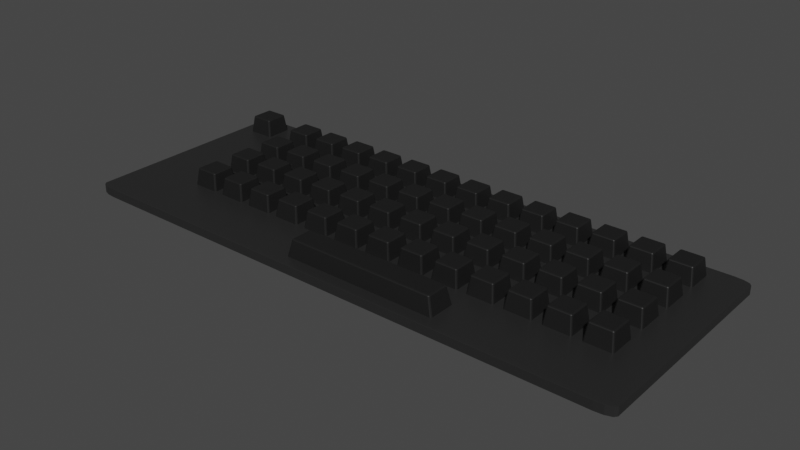 # Source: keyboard.blend  (saved by Blender 2.91.10; exported with 4.5.12 LTS)
import bpy
from mathutils import Matrix  # noqa: F401  (used for matrix-valued properties, if any)

bpy.ops.wm.read_factory_settings(use_empty=True)
scene = bpy.context.scene
scene.name = 'Scene'

# ---- collections
col_collection = bpy.data.collections.new('Collection'); scene.collection.children.link(col_collection)

# ---- materials (node trees are filled in below, after node groups)
mat_material_keyboard = bpy.data.materials.new('Material Keyboard')
mat_material_keyboard.alpha_threshold = 0.0
mat_material_keyboard.use_transparent_shadow = False
mat_material_keyboard.line_color = (0.0, 0.0, 0.0, 1.0)
mat_material_keys = bpy.data.materials.new('Material_Keys')
mat_material_keys.use_transparent_shadow = False

# ---- material node trees
mat_material_keyboard.use_nodes = True; mat_material_keyboard.node_tree.nodes.clear()
_N = mat_material_keyboard.node_tree.nodes; _L = mat_material_keyboard.node_tree.links
n0 = _N.new('ShaderNodeOutputMaterial'); n0.name = 'Material Output'; n0.location = (300, 300)
n1 = _N.new('ShaderNodeBsdfPrincipled'); n1.name = 'Principled BSDF'; n1.location = (10, 300)
n1.distribution = 'GGX'
n1.subsurface_method = 'BURLEY'
n1.inputs[0].default_value = (0.02026, 0.02026, 0.02026, 1.0)
n1.inputs[2].default_value = 0.4
n1.inputs[3].default_value = 1.45
n1.inputs[27].default_value = (0.0, 0.0, 0.0, 1.0)
n1.inputs[28].default_value = 1.0
_L.new(n1.outputs[0], n0.inputs[0])
n0.is_active_output = True
mat_material_keys.use_nodes = True; mat_material_keys.node_tree.nodes.clear()
_N = mat_material_keys.node_tree.nodes; _L = mat_material_keys.node_tree.links
n0 = _N.new('ShaderNodeBsdfPrincipled'); n0.name = 'Principled BSDF'; n0.location = (10, 300)
n0.distribution = 'GGX'
n0.subsurface_method = 'BURLEY'
n0.inputs[0].default_value = (0.009152, 0.009152, 0.009152, 1.0)
n0.inputs[3].default_value = 1.45
n0.inputs[27].default_value = (0.0, 0.0, 0.0, 1.0)
n0.inputs[28].default_value = 1.0
n1 = _N.new('ShaderNodeOutputMaterial'); n1.name = 'Material Output'; n1.location = (300, 300)
_L.new(n0.outputs[0], n1.inputs[0])
n1.is_active_output = True

# ---- world
world_world = bpy.data.worlds.new('World'); scene.world = world_world
world_world.use_nodes = True; world_world.node_tree.nodes.clear()
_N = world_world.node_tree.nodes; _L = world_world.node_tree.links
n0 = _N.new('ShaderNodeOutputWorld'); n0.name = 'World Output'; n0.location = (300, 300)
n1 = _N.new('ShaderNodeBackground'); n1.name = 'Background'; n1.location = (10, 300)
n1.inputs[0].default_value = (0.05088, 0.05088, 0.05088, 1.0)
_L.new(n1.outputs[0], n0.inputs[0])
n0.is_active_output = True
world_world.color = (0.05088, 0.05088, 0.05088)
world_world.use_sun_shadow = False
world_world.sun_shadow_jitter_overblur = 0.0

# ---- meshes
me_cube = bpy.data.meshes.new('Cube')
me_cube.from_pydata([(1.0, 1.0, 1.0), (1.0, 1.0, -1.0), (1.0, -1.0, 1.0), (1.0, -1.0, -1.0), (-0.6525, 1.0, 1.0), (-0.6525, 1.0, -1.0), (-0.6525, -1.0, 1.0), (-0.6525, -1.0, -1.0)], [], [(0, 4, 6, 2), (3, 2, 6, 7), (7, 6, 4, 5), (5, 1, 3, 7), (1, 0, 2, 3), (5, 4, 0, 1)])
_uv = me_cube.uv_layers.new(name='UVMap')
_uv.uv.foreach_set('vector', [0.625, 0.5, 0.875, 0.5, 0.875, 0.75, 0.625, 0.75, 0.375, 0.75, 0.625, 0.75, 0.625, 1.0, 0.375, 1.0, 0.375, 0.0, 0.625, 0.0, 0.625, 0.25, 0.375, 0.25, 0.125, 0.5, 0.375, 0.5, 0.375, 0.75, 0.125, 0.75, 0.375, 0.5, 0.625, 0.5, 0.625, 0.75, 0.375, 0.75, 0.375, 0.25, 0.625, 0.25, 0.625, 0.5, 0.375, 0.5])
me_cube.materials.append(mat_material_keyboard)
me_cube.use_remesh_preserve_volume = False
me_cube.use_remesh_preserve_attributes = False
me_cube.use_mirror_vertex_groups = False
me_cube.update()
me_cube_001 = bpy.data.meshes.new('Cube.001')
me_cube_001.from_pydata([(-1.0, -1.0, -1.0), (-0.8053, -0.8053, 1.0), (-1.0, 1.0, -1.0), (-0.8053, 0.8053, 1.0), (1.0, -1.0, -1.0), (0.8053, -0.8053, 1.0), (1.0, 1.0, -1.0), (0.8053, 0.8053, 1.0)], [], [(0, 1, 3, 2), (2, 3, 7, 6), (6, 7, 5, 4), (4, 5, 1, 0), (2, 6, 4, 0), (7, 3, 1, 5)])
_uv = me_cube_001.uv_layers.new(name='UVMap')
_uv.uv.foreach_set('vector', [0.375, 0.0, 0.625, 0.0, 0.625, 0.25, 0.375, 0.25, 0.375, 0.25, 0.625, 0.25, 0.625, 0.5, 0.375, 0.5, 0.375, 0.5, 0.625, 0.5, 0.625, 0.75, 0.375, 0.75, 0.375, 0.75, 0.625, 0.75, 0.625, 1.0, 0.375, 1.0, 0.125, 0.5, 0.375, 0.5, 0.375, 0.75, 0.125, 0.75, 0.625, 0.5, 0.875, 0.5, 0.875, 0.75, 0.625, 0.75])
me_cube_001.materials.append(mat_material_keys)
me_cube_001.use_remesh_fix_poles = True
me_cube_001.use_remesh_preserve_attributes = False
me_cube_001.use_mirror_vertex_groups = False
me_cube_001.update()
me_cube_002 = bpy.data.meshes.new('Cube.002')
me_cube_002.from_pydata([(-1.0, -1.0, -1.0), (-0.8053, -0.8053, 1.0), (-1.0, 1.0, -1.0), (-0.8053, 0.8053, 1.0), (1.0, -1.0, -1.0), (0.8053, -0.8053, 1.0), (1.0, 1.0, -1.0), (0.8053, 0.8053, 1.0)], [], [(0, 1, 3, 2), (2, 3, 7, 6), (6, 7, 5, 4), (4, 5, 1, 0), (2, 6, 4, 0), (7, 3, 1, 5)])
_uv = me_cube_002.uv_layers.new(name='UVMap')
_uv.uv.foreach_set('vector', [0.375, 0.0, 0.625, 0.0, 0.625, 0.25, 0.375, 0.25, 0.375, 0.25, 0.625, 0.25, 0.625, 0.5, 0.375, 0.5, 0.375, 0.5, 0.625, 0.5, 0.625, 0.75, 0.375, 0.75, 0.375, 0.75, 0.625, 0.75, 0.625, 1.0, 0.375, 1.0, 0.125, 0.5, 0.375, 0.5, 0.375, 0.75, 0.125, 0.75, 0.625, 0.5, 0.875, 0.5, 0.875, 0.75, 0.625, 0.75])
me_cube_002.materials.append(mat_material_keys)
me_cube_002.use_remesh_fix_poles = True
me_cube_002.use_remesh_preserve_attributes = False
me_cube_002.use_mirror_vertex_groups = False
me_cube_002.update()
me_cube_003 = bpy.data.meshes.new('Cube.003')
me_cube_003.from_pydata([(-1.0, -1.0, -1.0), (-0.8053, -0.8053, 1.0), (-1.0, 1.0, -1.0), (-0.8053, 0.8053, 1.0), (1.0, -1.0, -1.0), (0.8053, -0.8053, 1.0), (1.0, 1.0, -1.0), (0.8053, 0.8053, 1.0)], [], [(0, 1, 3, 2), (2, 3, 7, 6), (6, 7, 5, 4), (4, 5, 1, 0), (2, 6, 4, 0), (7, 3, 1, 5)])
_uv = me_cube_003.uv_layers.new(name='UVMap')
_uv.uv.foreach_set('vector', [0.375, 0.0, 0.625, 0.0, 0.625, 0.25, 0.375, 0.25, 0.375, 0.25, 0.625, 0.25, 0.625, 0.5, 0.375, 0.5, 0.375, 0.5, 0.625, 0.5, 0.625, 0.75, 0.375, 0.75, 0.375, 0.75, 0.625, 0.75, 0.625, 1.0, 0.375, 1.0, 0.125, 0.5, 0.375, 0.5, 0.375, 0.75, 0.125, 0.75, 0.625, 0.5, 0.875, 0.5, 0.875, 0.75, 0.625, 0.75])
me_cube_003.materials.append(mat_material_keys)
me_cube_003.use_remesh_fix_poles = True
me_cube_003.use_remesh_preserve_attributes = False
me_cube_003.use_mirror_vertex_groups = False
me_cube_003.update()
me_cube_004 = bpy.data.meshes.new('Cube.004')
me_cube_004.from_pydata([(-1.0, -1.0, -1.0), (-0.8053, -0.8053, 1.0), (-1.0, 1.0, -1.0), (-0.8053, 0.8053, 1.0), (1.0, -1.0, -1.0), (0.8053, -0.8053, 1.0), (1.0, 1.0, -1.0), (0.8053, 0.8053, 1.0)], [], [(0, 1, 3, 2), (2, 3, 7, 6), (6, 7, 5, 4), (4, 5, 1, 0), (2, 6, 4, 0), (7, 3, 1, 5)])
_uv = me_cube_004.uv_layers.new(name='UVMap')
_uv.uv.foreach_set('vector', [0.375, 0.0, 0.625, 0.0, 0.625, 0.25, 0.375, 0.25, 0.375, 0.25, 0.625, 0.25, 0.625, 0.5, 0.375, 0.5, 0.375, 0.5, 0.625, 0.5, 0.625, 0.75, 0.375, 0.75, 0.375, 0.75, 0.625, 0.75, 0.625, 1.0, 0.375, 1.0, 0.125, 0.5, 0.375, 0.5, 0.375, 0.75, 0.125, 0.75, 0.625, 0.5, 0.875, 0.5, 0.875, 0.75, 0.625, 0.75])
me_cube_004.materials.append(mat_material_keys)
me_cube_004.use_remesh_fix_poles = True
me_cube_004.use_remesh_preserve_attributes = False
me_cube_004.use_mirror_vertex_groups = False
me_cube_004.update()
me_cube_005 = bpy.data.meshes.new('Cube.005')
me_cube_005.from_pydata([(8.489, -1.0, -1.0), (8.862, -0.8053, 1.0), (8.489, 1.0, -1.0), (8.862, 0.8053, 1.0), (19.77, -1.0, -1.0), (19.4, -0.8053, 1.0), (19.77, 1.0, -1.0), (19.4, 0.8053, 1.0)], [], [(0, 1, 3, 2), (2, 3, 7, 6), (6, 7, 5, 4), (4, 5, 1, 0), (2, 6, 4, 0), (7, 3, 1, 5)])
_uv = me_cube_005.uv_layers.new(name='UVMap')
_uv.uv.foreach_set('vector', [0.375, 0.0, 0.625, 0.0, 0.625, 0.25, 0.375, 0.25, 0.375, 0.25, 0.625, 0.25, 0.625, 0.5, 0.375, 0.5, 0.375, 0.5, 0.625, 0.5, 0.625, 0.75, 0.375, 0.75, 0.375, 0.75, 0.625, 0.75, 0.625, 1.0, 0.375, 1.0, 0.125, 0.5, 0.375, 0.5, 0.375, 0.75, 0.125, 0.75, 0.625, 0.5, 0.875, 0.5, 0.875, 0.75, 0.625, 0.75])
me_cube_005.materials.append(mat_material_keys)
me_cube_005.use_remesh_fix_poles = True
me_cube_005.use_remesh_preserve_attributes = False
me_cube_005.use_mirror_vertex_groups = False
me_cube_005.update()
me_cube_006 = bpy.data.meshes.new('Cube.006')
me_cube_006.from_pydata([(-1.0, -1.0, -1.0), (-0.8053, -0.8053, 1.0), (-1.0, 1.0, -1.0), (-0.8053, 0.8053, 1.0), (1.0, -1.0, -1.0), (0.8053, -0.8053, 1.0), (1.0, 1.0, -1.0), (0.8053, 0.8053, 1.0)], [], [(0, 1, 3, 2), (2, 3, 7, 6), (6, 7, 5, 4), (4, 5, 1, 0), (2, 6, 4, 0), (7, 3, 1, 5)])
_uv = me_cube_006.uv_layers.new(name='UVMap')
_uv.uv.foreach_set('vector', [0.375, 0.0, 0.625, 0.0, 0.625, 0.25, 0.375, 0.25, 0.375, 0.25, 0.625, 0.25, 0.625, 0.5, 0.375, 0.5, 0.375, 0.5, 0.625, 0.5, 0.625, 0.75, 0.375, 0.75, 0.375, 0.75, 0.625, 0.75, 0.625, 1.0, 0.375, 1.0, 0.125, 0.5, 0.375, 0.5, 0.375, 0.75, 0.125, 0.75, 0.625, 0.5, 0.875, 0.5, 0.875, 0.75, 0.625, 0.75])
me_cube_006.materials.append(mat_material_keys)
me_cube_006.use_remesh_fix_poles = True
me_cube_006.use_remesh_preserve_attributes = False
me_cube_006.use_mirror_vertex_groups = False
me_cube_006.update()

# ---- objects
ob_cube = bpy.data.objects.new('Cube', me_cube)
ob_keys1 = bpy.data.objects.new('Keys1', me_cube_001)
ob_keys2 = bpy.data.objects.new('Keys2', me_cube_002)
ob_keys3 = bpy.data.objects.new('Keys3', me_cube_003)
ob_keys4 = bpy.data.objects.new('Keys4', me_cube_004)
ob_spacebar = bpy.data.objects.new('Spacebar', me_cube_005)
ob_escape_key = bpy.data.objects.new('Escape_key', me_cube_006)

# ---- transforms, parenting, visibility, modifiers, constraints
ob_cube.location = (-0.4649, -0.08021, 0.0)
ob_cube.rotation_euler = (0.0, -0.0, 3.142)
ob_cube.scale = (1.0, 0.3264, 0.01296)
ob_cube.lock_rotations_4d = False
ob_cube.empty_display_type = 'ARROWS'
ob_cube.lineart.crease_threshold = 0.0
_m = ob_cube.modifiers.new('Bevel', 'BEVEL')
_m.width = 0.05
_m.width_pct = 0.05
_m.segments = 3
_m.limit_method = 'NONE'
ob_keys1.location = (0.04481, 0.048, 0.03348)
ob_keys1.rotation_euler = (0.0, -0.0, 3.142)
ob_keys1.scale = (0.04086, 0.04086, 0.03003)
ob_keys1.lineart.crease_threshold = 0.0
_m = ob_keys1.modifiers.new('Bevel', 'BEVEL')
_m.segments = 2
_m.limit_method = 'NONE'
_m = ob_keys1.modifiers.new('Array', 'ARRAY')
_m.count = 13
_m.relative_offset_displace = (1.3, 0.0, 0.0)
ob_keys2.location = (0.04481, -0.06973, 0.03348)
ob_keys2.rotation_euler = (0.0, -0.0, 3.142)
ob_keys2.scale = (0.04086, 0.04086, 0.03003)
ob_keys2.lineart.crease_threshold = 0.0
_m = ob_keys2.modifiers.new('Bevel', 'BEVEL')
_m.segments = 2
_m.limit_method = 'NONE'
_m = ob_keys2.modifiers.new('Array', 'ARRAY')
_m.count = 13
_m.relative_offset_displace = (1.3, 0.0, 0.0)
ob_keys3.location = (0.04481, -0.1951, 0.03348)
ob_keys3.rotation_euler = (0.0, -0.0, 3.142)
ob_keys3.scale = (0.04086, 0.04086, 0.03003)
ob_keys3.lineart.crease_threshold = 0.0
_m = ob_keys3.modifiers.new('Bevel', 'BEVEL')
_m.segments = 2
_m.limit_method = 'NONE'
_m = ob_keys3.modifiers.new('Array', 'ARRAY')
_m.count = 13
_m.relative_offset_displace = (1.3, 0.0, 0.0)
ob_keys4.location = (0.04481, 0.1695, 0.03348)
ob_keys4.rotation_euler = (0.0, -0.0, 3.142)
ob_keys4.scale = (0.04086, 0.04086, 0.03003)
ob_keys4.lineart.crease_threshold = 0.0
_m = ob_keys4.modifiers.new('Bevel', 'BEVEL')
_m.segments = 2
_m.limit_method = 'NONE'
_m = ob_keys4.modifiers.new('Array', 'ARRAY')
_m.count = 13
_m.relative_offset_displace = (1.3, 0.0, 0.0)
ob_spacebar.location = (0.04481, -0.3318, 0.03348)
ob_spacebar.rotation_euler = (0.0, -0.0, 3.142)
ob_spacebar.scale = (0.04086, 0.04086, 0.03003)
ob_spacebar.lineart.crease_threshold = 0.0
_m = ob_spacebar.modifiers.new('Bevel', 'BEVEL')
_m.segments = 2
_m.limit_method = 'NONE'
ob_escape_key.location = (-1.386, 0.1785, 0.03348)
ob_escape_key.rotation_euler = (0.0, -0.0, 3.142)
ob_escape_key.scale = (0.04086, 0.04086, 0.03003)
ob_escape_key.lineart.crease_threshold = 0.0
_m = ob_escape_key.modifiers.new('Bevel', 'BEVEL')
_m.segments = 2
_m.limit_method = 'NONE'

# ---- collection membership
col_collection.objects.link(ob_cube)
col_collection.objects.link(ob_keys1)
col_collection.objects.link(ob_keys2)
col_collection.objects.link(ob_keys3)
col_collection.objects.link(ob_keys4)
col_collection.objects.link(ob_spacebar)
col_collection.objects.link(ob_escape_key)

# ---- scene / render settings (as saved in the file)
scene.frame_start = 1; scene.frame_end = 250; scene.frame_set(1)
scene.render.engine = 'BLENDER_EEVEE_NEXT'
scene.cycles.use_denoising = False
scene.cycles.samples = 128
scene.cycles.sampling_pattern = 'TABULATED_SOBOL'
scene.cycles.use_adaptive_sampling = False
scene.cycles.use_light_tree = False
scene.view_settings.view_transform = 'Filmic'
bpy.context.view_layer.update()

# ---- added for rendering (the .blend has no active camera and no usable light): camera, sun
cam_auto = bpy.data.cameras.new('AutoCamera')
cam_auto.lens = 50.0
cam_auto.sensor_width = 36.0
cam_auto.clip_end = 1000.0
ob_auto_camera = bpy.data.objects.new('AutoCamera', cam_auto)
scene.collection.objects.link(ob_auto_camera)
ob_auto_camera.location = (1.0069, -2.0548, 1.34167)
ob_auto_camera.rotation_euler = (1.09748, -7.21219e-08, 0.694738)
scene.camera = ob_auto_camera
light_auto_sun = bpy.data.lights.new('AutoSun', 'SUN')
light_auto_sun.energy = 3.0
light_auto_sun.angle = 0.0523599
ob_auto_sun = bpy.data.objects.new('AutoSun', light_auto_sun)
scene.collection.objects.link(ob_auto_sun)
ob_auto_sun.rotation_euler = (0.872665, 0.174533, 0.523599)
bpy.context.view_layer.update()
